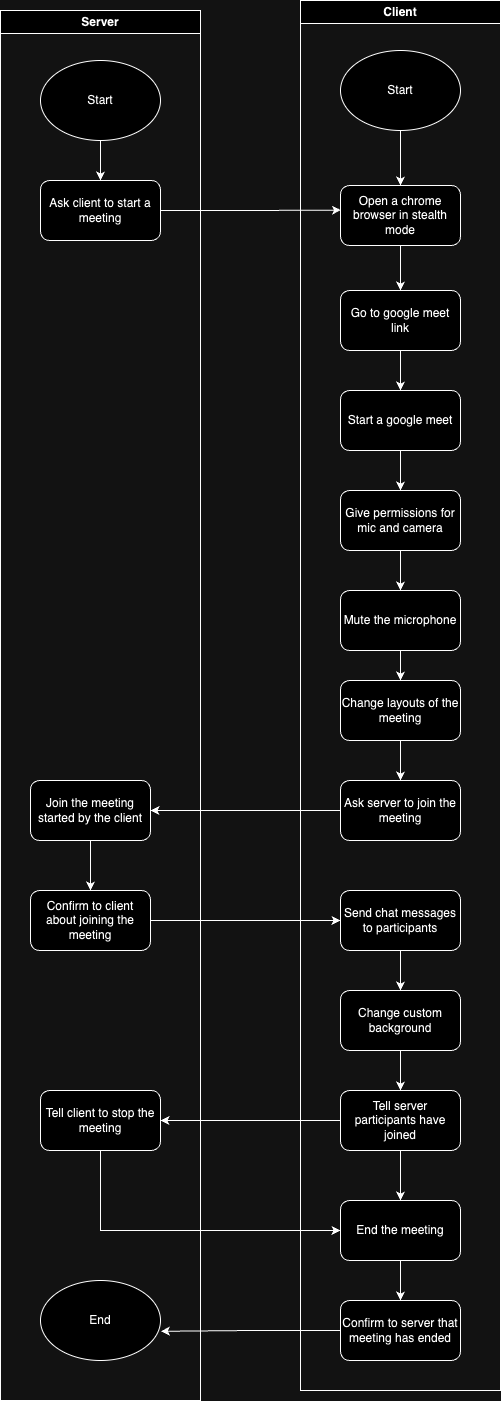

The diagram above was exported from draw.io. Its source (the exported page's mxGraphModel, read from the mxfile embedded in the PNG):
<mxGraphModel dx="984" dy="660" grid="1" gridSize="10" guides="1" tooltips="1" connect="1" arrows="1" fold="1" page="1" pageScale="1" pageWidth="1169" pageHeight="1654" math="0" shadow="0">
  <root>
    <mxCell id="WIyWlLk6GJQsqaUBKTNV-0" />
    <mxCell id="WIyWlLk6GJQsqaUBKTNV-1" parent="WIyWlLk6GJQsqaUBKTNV-0" />
    <mxCell id="x6e4JEm0kA5jwiR3_2eC-0" value="Server" style="swimlane;whiteSpace=wrap;html=1;" parent="WIyWlLk6GJQsqaUBKTNV-1" vertex="1">
      <mxGeometry x="120" y="100" width="200" height="1390" as="geometry" />
    </mxCell>
    <mxCell id="x6e4JEm0kA5jwiR3_2eC-16" style="edgeStyle=orthogonalEdgeStyle;rounded=0;orthogonalLoop=1;jettySize=auto;html=1;" parent="x6e4JEm0kA5jwiR3_2eC-0" source="x6e4JEm0kA5jwiR3_2eC-2" target="x6e4JEm0kA5jwiR3_2eC-3" edge="1">
      <mxGeometry relative="1" as="geometry" />
    </mxCell>
    <mxCell id="x6e4JEm0kA5jwiR3_2eC-2" value="Start" style="ellipse;whiteSpace=wrap;html=1;" parent="x6e4JEm0kA5jwiR3_2eC-0" vertex="1">
      <mxGeometry x="40" y="50" width="120" height="80" as="geometry" />
    </mxCell>
    <mxCell id="x6e4JEm0kA5jwiR3_2eC-3" value="Ask client to start a meeting" style="rounded=1;whiteSpace=wrap;html=1;" parent="x6e4JEm0kA5jwiR3_2eC-0" vertex="1">
      <mxGeometry x="40" y="170" width="120" height="60" as="geometry" />
    </mxCell>
    <mxCell id="x6e4JEm0kA5jwiR3_2eC-30" style="edgeStyle=orthogonalEdgeStyle;rounded=0;orthogonalLoop=1;jettySize=auto;html=1;entryX=0.5;entryY=0;entryDx=0;entryDy=0;" parent="x6e4JEm0kA5jwiR3_2eC-0" source="x6e4JEm0kA5jwiR3_2eC-27" target="x6e4JEm0kA5jwiR3_2eC-29" edge="1">
      <mxGeometry relative="1" as="geometry" />
    </mxCell>
    <mxCell id="x6e4JEm0kA5jwiR3_2eC-27" value="Join the meeting started by the client" style="rounded=1;whiteSpace=wrap;html=1;" parent="x6e4JEm0kA5jwiR3_2eC-0" vertex="1">
      <mxGeometry x="30" y="770" width="120" height="60" as="geometry" />
    </mxCell>
    <mxCell id="x6e4JEm0kA5jwiR3_2eC-29" value="Confirm to client about joining the meeting" style="rounded=1;whiteSpace=wrap;html=1;" parent="x6e4JEm0kA5jwiR3_2eC-0" vertex="1">
      <mxGeometry x="30" y="880" width="120" height="60" as="geometry" />
    </mxCell>
    <mxCell id="x6e4JEm0kA5jwiR3_2eC-35" value="Tell client to stop the meeting" style="rounded=1;whiteSpace=wrap;html=1;" parent="x6e4JEm0kA5jwiR3_2eC-0" vertex="1">
      <mxGeometry x="40" y="1080" width="120" height="60" as="geometry" />
    </mxCell>
    <mxCell id="x6e4JEm0kA5jwiR3_2eC-41" value="End" style="ellipse;whiteSpace=wrap;html=1;" parent="x6e4JEm0kA5jwiR3_2eC-0" vertex="1">
      <mxGeometry x="40" y="1270" width="120" height="80" as="geometry" />
    </mxCell>
    <mxCell id="x6e4JEm0kA5jwiR3_2eC-1" value="Client" style="swimlane;whiteSpace=wrap;html=1;" parent="WIyWlLk6GJQsqaUBKTNV-1" vertex="1">
      <mxGeometry x="420" y="90" width="200" height="1390" as="geometry" />
    </mxCell>
    <mxCell id="x6e4JEm0kA5jwiR3_2eC-14" value="" style="edgeStyle=orthogonalEdgeStyle;rounded=0;orthogonalLoop=1;jettySize=auto;html=1;" parent="x6e4JEm0kA5jwiR3_2eC-1" source="x6e4JEm0kA5jwiR3_2eC-4" target="x6e4JEm0kA5jwiR3_2eC-5" edge="1">
      <mxGeometry relative="1" as="geometry" />
    </mxCell>
    <mxCell id="x6e4JEm0kA5jwiR3_2eC-4" value="Start" style="ellipse;whiteSpace=wrap;html=1;" parent="x6e4JEm0kA5jwiR3_2eC-1" vertex="1">
      <mxGeometry x="40" y="50" width="120" height="80" as="geometry" />
    </mxCell>
    <mxCell id="x6e4JEm0kA5jwiR3_2eC-11" value="" style="edgeStyle=orthogonalEdgeStyle;rounded=0;orthogonalLoop=1;jettySize=auto;html=1;" parent="x6e4JEm0kA5jwiR3_2eC-1" source="x6e4JEm0kA5jwiR3_2eC-5" target="x6e4JEm0kA5jwiR3_2eC-6" edge="1">
      <mxGeometry relative="1" as="geometry" />
    </mxCell>
    <mxCell id="x6e4JEm0kA5jwiR3_2eC-5" value="Open a chrome browser in stealth mode" style="rounded=1;whiteSpace=wrap;html=1;" parent="x6e4JEm0kA5jwiR3_2eC-1" vertex="1">
      <mxGeometry x="40" y="185" width="120" height="60" as="geometry" />
    </mxCell>
    <mxCell id="x6e4JEm0kA5jwiR3_2eC-12" value="" style="edgeStyle=orthogonalEdgeStyle;rounded=0;orthogonalLoop=1;jettySize=auto;html=1;" parent="x6e4JEm0kA5jwiR3_2eC-1" source="x6e4JEm0kA5jwiR3_2eC-6" target="x6e4JEm0kA5jwiR3_2eC-7" edge="1">
      <mxGeometry relative="1" as="geometry" />
    </mxCell>
    <mxCell id="x6e4JEm0kA5jwiR3_2eC-6" value="Go to google meet link" style="rounded=1;whiteSpace=wrap;html=1;" parent="x6e4JEm0kA5jwiR3_2eC-1" vertex="1">
      <mxGeometry x="40" y="290" width="120" height="60" as="geometry" />
    </mxCell>
    <mxCell id="x6e4JEm0kA5jwiR3_2eC-13" value="" style="edgeStyle=orthogonalEdgeStyle;rounded=0;orthogonalLoop=1;jettySize=auto;html=1;" parent="x6e4JEm0kA5jwiR3_2eC-1" source="x6e4JEm0kA5jwiR3_2eC-7" target="x6e4JEm0kA5jwiR3_2eC-9" edge="1">
      <mxGeometry relative="1" as="geometry" />
    </mxCell>
    <mxCell id="x6e4JEm0kA5jwiR3_2eC-7" value="Start a google meet" style="rounded=1;whiteSpace=wrap;html=1;" parent="x6e4JEm0kA5jwiR3_2eC-1" vertex="1">
      <mxGeometry x="40" y="390" width="120" height="60" as="geometry" />
    </mxCell>
    <mxCell id="x6e4JEm0kA5jwiR3_2eC-19" style="edgeStyle=orthogonalEdgeStyle;rounded=0;orthogonalLoop=1;jettySize=auto;html=1;" parent="x6e4JEm0kA5jwiR3_2eC-1" source="x6e4JEm0kA5jwiR3_2eC-8" target="x6e4JEm0kA5jwiR3_2eC-17" edge="1">
      <mxGeometry relative="1" as="geometry" />
    </mxCell>
    <mxCell id="x6e4JEm0kA5jwiR3_2eC-8" value="Mute the microphone" style="rounded=1;whiteSpace=wrap;html=1;" parent="x6e4JEm0kA5jwiR3_2eC-1" vertex="1">
      <mxGeometry x="40" y="590" width="120" height="60" as="geometry" />
    </mxCell>
    <mxCell id="x6e4JEm0kA5jwiR3_2eC-10" value="" style="edgeStyle=orthogonalEdgeStyle;rounded=0;orthogonalLoop=1;jettySize=auto;html=1;" parent="x6e4JEm0kA5jwiR3_2eC-1" source="x6e4JEm0kA5jwiR3_2eC-9" target="x6e4JEm0kA5jwiR3_2eC-8" edge="1">
      <mxGeometry relative="1" as="geometry" />
    </mxCell>
    <mxCell id="x6e4JEm0kA5jwiR3_2eC-9" value="Give permissions for mic and camera" style="rounded=1;whiteSpace=wrap;html=1;" parent="x6e4JEm0kA5jwiR3_2eC-1" vertex="1">
      <mxGeometry x="40" y="490" width="120" height="60" as="geometry" />
    </mxCell>
    <mxCell id="x6e4JEm0kA5jwiR3_2eC-25" style="edgeStyle=orthogonalEdgeStyle;rounded=0;orthogonalLoop=1;jettySize=auto;html=1;" parent="x6e4JEm0kA5jwiR3_2eC-1" source="x6e4JEm0kA5jwiR3_2eC-17" target="x6e4JEm0kA5jwiR3_2eC-24" edge="1">
      <mxGeometry relative="1" as="geometry" />
    </mxCell>
    <mxCell id="x6e4JEm0kA5jwiR3_2eC-17" value="Change layouts of the meeting" style="rounded=1;whiteSpace=wrap;html=1;" parent="x6e4JEm0kA5jwiR3_2eC-1" vertex="1">
      <mxGeometry x="40" y="680" width="120" height="60" as="geometry" />
    </mxCell>
    <mxCell id="x6e4JEm0kA5jwiR3_2eC-23" style="edgeStyle=orthogonalEdgeStyle;rounded=0;orthogonalLoop=1;jettySize=auto;html=1;" parent="x6e4JEm0kA5jwiR3_2eC-1" source="x6e4JEm0kA5jwiR3_2eC-18" target="x6e4JEm0kA5jwiR3_2eC-21" edge="1">
      <mxGeometry relative="1" as="geometry" />
    </mxCell>
    <mxCell id="x6e4JEm0kA5jwiR3_2eC-18" value="Send chat messages to participants" style="rounded=1;whiteSpace=wrap;html=1;" parent="x6e4JEm0kA5jwiR3_2eC-1" vertex="1">
      <mxGeometry x="40" y="890" width="120" height="60" as="geometry" />
    </mxCell>
    <mxCell id="x6e4JEm0kA5jwiR3_2eC-34" value="" style="edgeStyle=orthogonalEdgeStyle;rounded=0;orthogonalLoop=1;jettySize=auto;html=1;" parent="x6e4JEm0kA5jwiR3_2eC-1" source="x6e4JEm0kA5jwiR3_2eC-21" target="x6e4JEm0kA5jwiR3_2eC-32" edge="1">
      <mxGeometry relative="1" as="geometry" />
    </mxCell>
    <mxCell id="x6e4JEm0kA5jwiR3_2eC-21" value="Change custom background" style="rounded=1;whiteSpace=wrap;html=1;" parent="x6e4JEm0kA5jwiR3_2eC-1" vertex="1">
      <mxGeometry x="40" y="990" width="120" height="60" as="geometry" />
    </mxCell>
    <mxCell id="x6e4JEm0kA5jwiR3_2eC-24" value="Ask server to join the meeting" style="rounded=1;whiteSpace=wrap;html=1;" parent="x6e4JEm0kA5jwiR3_2eC-1" vertex="1">
      <mxGeometry x="40" y="780" width="120" height="60" as="geometry" />
    </mxCell>
    <mxCell id="x6e4JEm0kA5jwiR3_2eC-39" style="edgeStyle=orthogonalEdgeStyle;rounded=0;orthogonalLoop=1;jettySize=auto;html=1;entryX=0.5;entryY=0;entryDx=0;entryDy=0;" parent="x6e4JEm0kA5jwiR3_2eC-1" source="x6e4JEm0kA5jwiR3_2eC-32" target="x6e4JEm0kA5jwiR3_2eC-37" edge="1">
      <mxGeometry relative="1" as="geometry" />
    </mxCell>
    <mxCell id="x6e4JEm0kA5jwiR3_2eC-32" value="Tell server participants have joined" style="rounded=1;whiteSpace=wrap;html=1;" parent="x6e4JEm0kA5jwiR3_2eC-1" vertex="1">
      <mxGeometry x="40" y="1090" width="120" height="60" as="geometry" />
    </mxCell>
    <mxCell id="x6e4JEm0kA5jwiR3_2eC-40" style="edgeStyle=orthogonalEdgeStyle;rounded=0;orthogonalLoop=1;jettySize=auto;html=1;entryX=0.5;entryY=0;entryDx=0;entryDy=0;" parent="x6e4JEm0kA5jwiR3_2eC-1" source="x6e4JEm0kA5jwiR3_2eC-37" target="x6e4JEm0kA5jwiR3_2eC-38" edge="1">
      <mxGeometry relative="1" as="geometry" />
    </mxCell>
    <mxCell id="x6e4JEm0kA5jwiR3_2eC-37" value="End the meeting" style="rounded=1;whiteSpace=wrap;html=1;" parent="x6e4JEm0kA5jwiR3_2eC-1" vertex="1">
      <mxGeometry x="40" y="1200" width="120" height="60" as="geometry" />
    </mxCell>
    <mxCell id="x6e4JEm0kA5jwiR3_2eC-38" value="Confirm to server that meeting has ended" style="rounded=1;whiteSpace=wrap;html=1;" parent="x6e4JEm0kA5jwiR3_2eC-1" vertex="1">
      <mxGeometry x="40" y="1300" width="120" height="60" as="geometry" />
    </mxCell>
    <mxCell id="x6e4JEm0kA5jwiR3_2eC-15" style="edgeStyle=orthogonalEdgeStyle;rounded=0;orthogonalLoop=1;jettySize=auto;html=1;entryX=0.005;entryY=0.41;entryDx=0;entryDy=0;entryPerimeter=0;" parent="WIyWlLk6GJQsqaUBKTNV-1" source="x6e4JEm0kA5jwiR3_2eC-3" target="x6e4JEm0kA5jwiR3_2eC-5" edge="1">
      <mxGeometry relative="1" as="geometry" />
    </mxCell>
    <mxCell id="x6e4JEm0kA5jwiR3_2eC-28" style="edgeStyle=orthogonalEdgeStyle;rounded=0;orthogonalLoop=1;jettySize=auto;html=1;entryX=1;entryY=0.5;entryDx=0;entryDy=0;" parent="WIyWlLk6GJQsqaUBKTNV-1" source="x6e4JEm0kA5jwiR3_2eC-24" target="x6e4JEm0kA5jwiR3_2eC-27" edge="1">
      <mxGeometry relative="1" as="geometry" />
    </mxCell>
    <mxCell id="x6e4JEm0kA5jwiR3_2eC-31" style="edgeStyle=orthogonalEdgeStyle;rounded=0;orthogonalLoop=1;jettySize=auto;html=1;" parent="WIyWlLk6GJQsqaUBKTNV-1" source="x6e4JEm0kA5jwiR3_2eC-29" target="x6e4JEm0kA5jwiR3_2eC-18" edge="1">
      <mxGeometry relative="1" as="geometry" />
    </mxCell>
    <mxCell id="x6e4JEm0kA5jwiR3_2eC-36" style="edgeStyle=orthogonalEdgeStyle;rounded=0;orthogonalLoop=1;jettySize=auto;html=1;entryX=1;entryY=0.5;entryDx=0;entryDy=0;" parent="WIyWlLk6GJQsqaUBKTNV-1" source="x6e4JEm0kA5jwiR3_2eC-32" target="x6e4JEm0kA5jwiR3_2eC-35" edge="1">
      <mxGeometry relative="1" as="geometry" />
    </mxCell>
    <mxCell id="x6e4JEm0kA5jwiR3_2eC-42" style="edgeStyle=orthogonalEdgeStyle;rounded=0;orthogonalLoop=1;jettySize=auto;html=1;entryX=1.003;entryY=0.635;entryDx=0;entryDy=0;entryPerimeter=0;" parent="WIyWlLk6GJQsqaUBKTNV-1" source="x6e4JEm0kA5jwiR3_2eC-38" target="x6e4JEm0kA5jwiR3_2eC-41" edge="1">
      <mxGeometry relative="1" as="geometry" />
    </mxCell>
    <mxCell id="x6e4JEm0kA5jwiR3_2eC-43" style="edgeStyle=orthogonalEdgeStyle;rounded=0;orthogonalLoop=1;jettySize=auto;html=1;entryX=0;entryY=0.5;entryDx=0;entryDy=0;" parent="WIyWlLk6GJQsqaUBKTNV-1" source="x6e4JEm0kA5jwiR3_2eC-35" target="x6e4JEm0kA5jwiR3_2eC-37" edge="1">
      <mxGeometry relative="1" as="geometry">
        <Array as="points">
          <mxPoint x="220" y="1320" />
        </Array>
      </mxGeometry>
    </mxCell>
  </root>
</mxGraphModel>